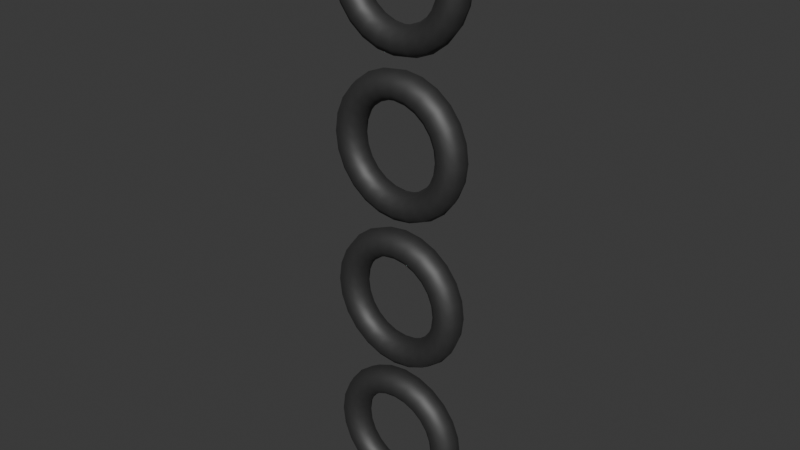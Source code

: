 # Source: chain.blend  (saved by Blender 4.0.36; exported with 4.5.12 LTS)
import bpy
from mathutils import Matrix  # noqa: F401  (used for matrix-valued properties, if any)

bpy.ops.wm.read_factory_settings(use_empty=True)
scene = bpy.context.scene
scene.name = 'Scene'

# ---- collections
col_collection = bpy.data.collections.new('Collection'); scene.collection.children.link(col_collection)

# ---- materials (node trees are filled in below, after node groups)
mat_material_001 = bpy.data.materials.new('Material.001')
mat_material_001.use_transparent_shadow = False

# ---- material node trees
mat_material_001.use_nodes = True; mat_material_001.node_tree.nodes.clear()
_N = mat_material_001.node_tree.nodes; _L = mat_material_001.node_tree.links
n0 = _N.new('ShaderNodeBsdfPrincipled'); n0.name = 'Principled BSDF'; n0.location = (10, 300)
n0.inputs[0].default_value = (0.1053, 0.1053, 0.1053, 1.0)
n0.inputs[1].default_value = 0.7849
n0.inputs[2].default_value = 0.6183
n0.inputs[3].default_value = 1.45
n1 = _N.new('ShaderNodeOutputMaterial'); n1.name = 'Material Output'; n1.location = (300, 300)
_L.new(n0.outputs[0], n1.inputs[0])
n1.is_active_output = True

# ---- world
world_world = bpy.data.worlds.new('World'); scene.world = world_world
world_world.use_nodes = True; world_world.node_tree.nodes.clear()
_N = world_world.node_tree.nodes; _L = world_world.node_tree.links
n0 = _N.new('ShaderNodeOutputWorld'); n0.name = 'World Output'; n0.location = (300, 300)
n1 = _N.new('ShaderNodeBackground'); n1.name = 'Background'; n1.location = (10, 300)
n1.inputs[0].default_value = (0.05088, 0.05088, 0.05088, 1.0)
_L.new(n1.outputs[0], n0.inputs[0])
n0.is_active_output = True
world_world.color = (0.05088, 0.05088, 0.05088)
world_world.use_sun_shadow = False
world_world.sun_shadow_jitter_overblur = 0.0

# ---- meshes
me_torus = bpy.data.meshes.new('Torus')
me_torus.from_pydata([(1.25, 0.0, 0.0), (1.202, 0.0, 0.1469), (1.077, 0.0, 0.2378), (0.9227, 0.0, 0.2378), (0.7977, 0.0, 0.1469), (0.75, 0.0, 3.062e-17), (0.7977, 0.0, -0.1469), (0.9227, 0.0, -0.2378), (1.077, 0.0, -0.2378), (1.202, 0.0, -0.1469), (1.207, 0.3235, 0.0), (1.161, 0.3112, 0.1469), (1.041, 0.2788, 0.2378), (0.8913, 0.2388, 0.2378), (0.7706, 0.2065, 0.1469), (0.7244, 0.1941, 3.062e-17), (0.7706, 0.2065, -0.1469), (0.8913, 0.2388, -0.2378), (1.041, 0.2788, -0.2378), (1.161, 0.3112, -0.1469), (1.083, 0.625, 0.0), (1.041, 0.6011, 0.1469), (0.9329, 0.5386, 0.2378), (0.7991, 0.4614, 0.2378), (0.6909, 0.3989, 0.1469), (0.6495, 0.375, 3.062e-17), (0.6909, 0.3989, -0.1469), (0.7991, 0.4614, -0.2378), (0.9329, 0.5386, -0.2378), (1.041, 0.6011, -0.1469), (0.8839, 0.8839, 0.0), (0.8501, 0.8501, 0.1469), (0.7617, 0.7617, 0.2378), (0.6525, 0.6525, 0.2378), (0.5641, 0.5641, 0.1469), (0.5303, 0.5303, 3.062e-17), (0.5641, 0.5641, -0.1469), (0.6525, 0.6525, -0.2378), (0.7617, 0.7617, -0.2378), (0.8501, 0.8501, -0.1469), (0.625, 1.083, 0.0), (0.6011, 1.041, 0.1469), (0.5386, 0.9329, 0.2378), (0.4614, 0.7991, 0.2378), (0.3989, 0.6909, 0.1469), (0.375, 0.6495, 3.062e-17), (0.3989, 0.6909, -0.1469), (0.4614, 0.7991, -0.2378), (0.5386, 0.9329, -0.2378), (0.6011, 1.041, -0.1469), (0.3235, 1.207, 0.0), (0.3112, 1.161, 0.1469), (0.2788, 1.041, 0.2378), (0.2388, 0.8913, 0.2378), (0.2065, 0.7706, 0.1469), (0.1941, 0.7244, 3.062e-17), (0.2065, 0.7706, -0.1469), (0.2388, 0.8913, -0.2378), (0.2788, 1.041, -0.2378), (0.3112, 1.161, -0.1469), (9.437e-08, 1.25, 0.0), (9.077e-08, 1.202, 0.1469), (8.133e-08, 1.077, 0.2378), (6.967e-08, 0.9227, 0.2378), (6.023e-08, 0.7977, 0.1469), (5.662e-08, 0.75, 3.062e-17), (6.023e-08, 0.7977, -0.1469), (6.967e-08, 0.9227, -0.2378), (8.133e-08, 1.077, -0.2378), (9.077e-08, 1.202, -0.1469), (-0.3235, 1.207, 0.0), (-0.3112, 1.161, 0.1469), (-0.2788, 1.041, 0.2378), (-0.2388, 0.8913, 0.2378), (-0.2065, 0.7706, 0.1469), (-0.1941, 0.7244, 3.062e-17), (-0.2065, 0.7706, -0.1469), (-0.2388, 0.8913, -0.2378), (-0.2788, 1.041, -0.2378), (-0.3112, 1.161, -0.1469), (-0.625, 1.083, 0.0), (-0.6011, 1.041, 0.1469), (-0.5386, 0.9329, 0.2378), (-0.4614, 0.7991, 0.2378), (-0.3989, 0.6909, 0.1469), (-0.375, 0.6495, 3.062e-17), (-0.3989, 0.6909, -0.1469), (-0.4614, 0.7991, -0.2378), (-0.5386, 0.9329, -0.2378), (-0.6011, 1.041, -0.1469), (-0.8839, 0.8839, 0.0), (-0.8501, 0.8501, 0.1469), (-0.7617, 0.7617, 0.2378), (-0.6525, 0.6525, 0.2378), (-0.5641, 0.5641, 0.1469), (-0.5303, 0.5303, 3.062e-17), (-0.5641, 0.5641, -0.1469), (-0.6525, 0.6525, -0.2378), (-0.7617, 0.7617, -0.2378), (-0.8501, 0.8501, -0.1469), (-1.083, 0.625, 0.0), (-1.041, 0.6011, 0.1469), (-0.9329, 0.5386, 0.2378), (-0.7991, 0.4614, 0.2378), (-0.6909, 0.3989, 0.1469), (-0.6495, 0.375, 3.062e-17), (-0.6909, 0.3989, -0.1469), (-0.7991, 0.4614, -0.2378), (-0.9329, 0.5386, -0.2378), (-1.041, 0.6011, -0.1469), (-1.207, 0.3235, 0.0), (-1.161, 0.3112, 0.1469), (-1.041, 0.2788, 0.2378), (-0.8913, 0.2388, 0.2378), (-0.7706, 0.2065, 0.1469), (-0.7244, 0.1941, 3.062e-17), (-0.7706, 0.2065, -0.1469), (-0.8913, 0.2388, -0.2378), (-1.041, 0.2788, -0.2378), (-1.161, 0.3112, -0.1469), (-1.25, 1.093e-07, 0.0), (-1.202, 1.051e-07, 0.1469), (-1.077, 9.418e-08, 0.2378), (-0.9227, 8.067e-08, 0.2378), (-0.7977, 6.974e-08, 0.1469), (-0.75, 6.557e-08, 3.062e-17), (-0.7977, 6.974e-08, -0.1469), (-0.9227, 8.067e-08, -0.2378), (-1.077, 9.418e-08, -0.2378), (-1.202, 1.051e-07, -0.1469), (-1.207, -0.3235, 0.0), (-1.161, -0.3112, 0.1469), (-1.041, -0.2788, 0.2378), (-0.8913, -0.2388, 0.2378), (-0.7706, -0.2065, 0.1469), (-0.7244, -0.1941, 3.062e-17), (-0.7706, -0.2065, -0.1469), (-0.8913, -0.2388, -0.2378), (-1.041, -0.2788, -0.2378), (-1.161, -0.3112, -0.1469), (-1.083, -0.625, 0.0), (-1.041, -0.6011, 0.1469), (-0.9329, -0.5386, 0.2378), (-0.7991, -0.4614, 0.2378), (-0.6909, -0.3989, 0.1469), (-0.6495, -0.375, 3.062e-17), (-0.6909, -0.3989, -0.1469), (-0.7991, -0.4614, -0.2378), (-0.9329, -0.5386, -0.2378), (-1.041, -0.6011, -0.1469), (-0.8839, -0.8839, 0.0), (-0.8501, -0.8501, 0.1469), (-0.7617, -0.7617, 0.2378), (-0.6525, -0.6525, 0.2378), (-0.5641, -0.5641, 0.1469), (-0.5303, -0.5303, 3.062e-17), (-0.5641, -0.5641, -0.1469), (-0.6525, -0.6525, -0.2378), (-0.7617, -0.7617, -0.2378), (-0.8501, -0.8501, -0.1469), (-0.625, -1.083, 0.0), (-0.6011, -1.041, 0.1469), (-0.5386, -0.9329, 0.2378), (-0.4614, -0.7991, 0.2378), (-0.3989, -0.6909, 0.1469), (-0.375, -0.6495, 3.062e-17), (-0.3989, -0.6909, -0.1469), (-0.4614, -0.7991, -0.2378), (-0.5386, -0.9329, -0.2378), (-0.6011, -1.041, -0.1469), (-0.3235, -1.207, 0.0), (-0.3112, -1.161, 0.1469), (-0.2788, -1.041, 0.2378), (-0.2388, -0.8913, 0.2378), (-0.2065, -0.7706, 0.1469), (-0.1941, -0.7244, 3.062e-17), (-0.2065, -0.7706, -0.1469), (-0.2388, -0.8913, -0.2378), (-0.2788, -1.041, -0.2378), (-0.3112, -1.161, -0.1469), (9.437e-08, -1.25, 0.0), (9.077e-08, -1.202, 0.1469), (8.133e-08, -1.077, 0.2378), (6.967e-08, -0.9227, 0.2378), (6.023e-08, -0.7977, 0.1469), (5.662e-08, -0.75, 3.062e-17), (6.023e-08, -0.7977, -0.1469), (6.967e-08, -0.9227, -0.2378), (8.133e-08, -1.077, -0.2378), (9.077e-08, -1.202, -0.1469), (0.3235, -1.207, 0.0), (0.3112, -1.161, 0.1469), (0.2788, -1.041, 0.2378), (0.2388, -0.8913, 0.2378), (0.2065, -0.7706, 0.1469), (0.1941, -0.7244, 3.062e-17), (0.2065, -0.7706, -0.1469), (0.2388, -0.8913, -0.2378), (0.2788, -1.041, -0.2378), (0.3112, -1.161, -0.1469), (0.625, -1.083, 0.0), (0.6011, -1.041, 0.1469), (0.5386, -0.9329, 0.2378), (0.4614, -0.7991, 0.2378), (0.3989, -0.6909, 0.1469), (0.375, -0.6495, 3.062e-17), (0.3989, -0.6909, -0.1469), (0.4614, -0.7991, -0.2378), (0.5386, -0.9329, -0.2378), (0.6011, -1.041, -0.1469), (0.8839, -0.8839, 0.0), (0.8501, -0.8501, 0.1469), (0.7617, -0.7617, 0.2378), (0.6525, -0.6525, 0.2378), (0.5641, -0.5641, 0.1469), (0.5303, -0.5303, 3.062e-17), (0.5641, -0.5641, -0.1469), (0.6525, -0.6525, -0.2378), (0.7617, -0.7617, -0.2378), (0.8501, -0.8501, -0.1469), (1.083, -0.625, 0.0), (1.041, -0.6011, 0.1469), (0.9329, -0.5386, 0.2378), (0.7991, -0.4614, 0.2378), (0.6909, -0.3989, 0.1469), (0.6495, -0.375, 3.062e-17), (0.6909, -0.3989, -0.1469), (0.7991, -0.4614, -0.2378), (0.9329, -0.5386, -0.2378), (1.041, -0.6011, -0.1469), (1.207, -0.3235, 0.0), (1.161, -0.3112, 0.1469), (1.041, -0.2788, 0.2378), (0.8913, -0.2388, 0.2378), (0.7706, -0.2065, 0.1469), (0.7244, -0.1941, 3.062e-17), (0.7706, -0.2065, -0.1469), (0.8913, -0.2388, -0.2378), (1.041, -0.2788, -0.2378), (1.161, -0.3112, -0.1469)], [], [(0, 10, 11, 1), (1, 11, 12, 2), (2, 12, 13, 3), (3, 13, 14, 4), (4, 14, 15, 5), (5, 15, 16, 6), (6, 16, 17, 7), (7, 17, 18, 8), (8, 18, 19, 9), (9, 19, 10, 0), (10, 20, 21, 11), (11, 21, 22, 12), (12, 22, 23, 13), (13, 23, 24, 14), (14, 24, 25, 15), (15, 25, 26, 16), (16, 26, 27, 17), (17, 27, 28, 18), (18, 28, 29, 19), (19, 29, 20, 10), (20, 30, 31, 21), (21, 31, 32, 22), (22, 32, 33, 23), (23, 33, 34, 24), (24, 34, 35, 25), (25, 35, 36, 26), (26, 36, 37, 27), (27, 37, 38, 28), (28, 38, 39, 29), (29, 39, 30, 20), (30, 40, 41, 31), (31, 41, 42, 32), (32, 42, 43, 33), (33, 43, 44, 34), (34, 44, 45, 35), (35, 45, 46, 36), (36, 46, 47, 37), (37, 47, 48, 38), (38, 48, 49, 39), (39, 49, 40, 30), (40, 50, 51, 41), (41, 51, 52, 42), (42, 52, 53, 43), (43, 53, 54, 44), (44, 54, 55, 45), (45, 55, 56, 46), (46, 56, 57, 47), (47, 57, 58, 48), (48, 58, 59, 49), (49, 59, 50, 40), (50, 60, 61, 51), (51, 61, 62, 52), (52, 62, 63, 53), (53, 63, 64, 54), (54, 64, 65, 55), (55, 65, 66, 56), (56, 66, 67, 57), (57, 67, 68, 58), (58, 68, 69, 59), (59, 69, 60, 50), (60, 70, 71, 61), (61, 71, 72, 62), (62, 72, 73, 63), (63, 73, 74, 64), (64, 74, 75, 65), (65, 75, 76, 66), (66, 76, 77, 67), (67, 77, 78, 68), (68, 78, 79, 69), (69, 79, 70, 60), (70, 80, 81, 71), (71, 81, 82, 72), (72, 82, 83, 73), (73, 83, 84, 74), (74, 84, 85, 75), (75, 85, 86, 76), (76, 86, 87, 77), (77, 87, 88, 78), (78, 88, 89, 79), (79, 89, 80, 70), (80, 90, 91, 81), (81, 91, 92, 82), (82, 92, 93, 83), (83, 93, 94, 84), (84, 94, 95, 85), (85, 95, 96, 86), (86, 96, 97, 87), (87, 97, 98, 88), (88, 98, 99, 89), (89, 99, 90, 80), (90, 100, 101, 91), (91, 101, 102, 92), (92, 102, 103, 93), (93, 103, 104, 94), (94, 104, 105, 95), (95, 105, 106, 96), (96, 106, 107, 97), (97, 107, 108, 98), (98, 108, 109, 99), (99, 109, 100, 90), (100, 110, 111, 101), (101, 111, 112, 102), (102, 112, 113, 103), (103, 113, 114, 104), (104, 114, 115, 105), (105, 115, 116, 106), (106, 116, 117, 107), (107, 117, 118, 108), (108, 118, 119, 109), (109, 119, 110, 100), (110, 120, 121, 111), (111, 121, 122, 112), (112, 122, 123, 113), (113, 123, 124, 114), (114, 124, 125, 115), (115, 125, 126, 116), (116, 126, 127, 117), (117, 127, 128, 118), (118, 128, 129, 119), (119, 129, 120, 110), (120, 130, 131, 121), (121, 131, 132, 122), (122, 132, 133, 123), (123, 133, 134, 124), (124, 134, 135, 125), (125, 135, 136, 126), (126, 136, 137, 127), (127, 137, 138, 128), (128, 138, 139, 129), (129, 139, 130, 120), (130, 140, 141, 131), (131, 141, 142, 132), (132, 142, 143, 133), (133, 143, 144, 134), (134, 144, 145, 135), (135, 145, 146, 136), (136, 146, 147, 137), (137, 147, 148, 138), (138, 148, 149, 139), (139, 149, 140, 130), (140, 150, 151, 141), (141, 151, 152, 142), (142, 152, 153, 143), (143, 153, 154, 144), (144, 154, 155, 145), (145, 155, 156, 146), (146, 156, 157, 147), (147, 157, 158, 148), (148, 158, 159, 149), (149, 159, 150, 140), (150, 160, 161, 151), (151, 161, 162, 152), (152, 162, 163, 153), (153, 163, 164, 154), (154, 164, 165, 155), (155, 165, 166, 156), (156, 166, 167, 157), (157, 167, 168, 158), (158, 168, 169, 159), (159, 169, 160, 150), (160, 170, 171, 161), (161, 171, 172, 162), (162, 172, 173, 163), (163, 173, 174, 164), (164, 174, 175, 165), (165, 175, 176, 166), (166, 176, 177, 167), (167, 177, 178, 168), (168, 178, 179, 169), (169, 179, 170, 160), (170, 180, 181, 171), (171, 181, 182, 172), (172, 182, 183, 173), (173, 183, 184, 174), (174, 184, 185, 175), (175, 185, 186, 176), (176, 186, 187, 177), (177, 187, 188, 178), (178, 188, 189, 179), (179, 189, 180, 170), (180, 190, 191, 181), (181, 191, 192, 182), (182, 192, 193, 183), (183, 193, 194, 184), (184, 194, 195, 185), (185, 195, 196, 186), (186, 196, 197, 187), (187, 197, 198, 188), (188, 198, 199, 189), (189, 199, 190, 180), (190, 200, 201, 191), (191, 201, 202, 192), (192, 202, 203, 193), (193, 203, 204, 194), (194, 204, 205, 195), (195, 205, 206, 196), (196, 206, 207, 197), (197, 207, 208, 198), (198, 208, 209, 199), (199, 209, 200, 190), (200, 210, 211, 201), (201, 211, 212, 202), (202, 212, 213, 203), (203, 213, 214, 204), (204, 214, 215, 205), (205, 215, 216, 206), (206, 216, 217, 207), (207, 217, 218, 208), (208, 218, 219, 209), (209, 219, 210, 200), (210, 220, 221, 211), (211, 221, 222, 212), (212, 222, 223, 213), (213, 223, 224, 214), (214, 224, 225, 215), (215, 225, 226, 216), (216, 226, 227, 217), (217, 227, 228, 218), (218, 228, 229, 219), (219, 229, 220, 210), (220, 230, 231, 221), (221, 231, 232, 222), (222, 232, 233, 223), (223, 233, 234, 224), (224, 234, 235, 225), (225, 235, 236, 226), (226, 236, 237, 227), (227, 237, 238, 228), (228, 238, 239, 229), (229, 239, 230, 220), (230, 0, 1, 231), (231, 1, 2, 232), (232, 2, 3, 233), (233, 3, 4, 234), (234, 4, 5, 235), (235, 5, 6, 236), (236, 6, 7, 237), (237, 7, 8, 238), (238, 8, 9, 239), (239, 9, 0, 230)])
me_torus.polygons.foreach_set('use_smooth', [True] * 240)
_uv = me_torus.uv_layers.new(name='UVMap')
_uv.uv.foreach_set('vector', [0.5, 0.6, 0.5417, 0.6, 0.5417, 0.7, 0.5, 0.7, 0.5, 0.7, 0.5417, 0.7, 0.5417, 0.8, 0.5, 0.8, 0.5, 0.8, 0.5417, 0.8, 0.5417, 0.9, 0.5, 0.9, 0.5, 0.9, 0.5417, 0.9, 0.5417, 1.0, 0.5, 1.0, 0.5, -1.11e-16, 0.5417, -1.11e-16, 0.5417, 0.1, 0.5, 0.1, 0.5, 0.1, 0.5417, 0.1, 0.5417, 0.2, 0.5, 0.2, 0.5, 0.2, 0.5417, 0.2, 0.5417, 0.3, 0.5, 0.3, 0.5, 0.3, 0.5417, 0.3, 0.5417, 0.4, 0.5, 0.4, 0.5, 0.4, 0.5417, 0.4, 0.5417, 0.5, 0.5, 0.5, 0.5, 0.5, 0.5417, 0.5, 0.5417, 0.6, 0.5, 0.6, 0.5417, 0.6, 0.5833, 0.6, 0.5833, 0.7, 0.5417, 0.7, 0.5417, 0.7, 0.5833, 0.7, 0.5833, 0.8, 0.5417, 0.8, 0.5417, 0.8, 0.5833, 0.8, 0.5833, 0.9, 0.5417, 0.9, 0.5417, 0.9, 0.5833, 0.9, 0.5833, 1.0, 0.5417, 1.0, 0.5417, -1.11e-16, 0.5833, -1.11e-16, 0.5833, 0.1, 0.5417, 0.1, 0.5417, 0.1, 0.5833, 0.1, 0.5833, 0.2, 0.5417, 0.2, 0.5417, 0.2, 0.5833, 0.2, 0.5833, 0.3, 0.5417, 0.3, 0.5417, 0.3, 0.5833, 0.3, 0.5833, 0.4, 0.5417, 0.4, 0.5417, 0.4, 0.5833, 0.4, 0.5833, 0.5, 0.5417, 0.5, 0.5417, 0.5, 0.5833, 0.5, 0.5833, 0.6, 0.5417, 0.6, 0.5833, 0.6, 0.625, 0.6, 0.625, 0.7, 0.5833, 0.7, 0.5833, 0.7, 0.625, 0.7, 0.625, 0.8, 0.5833, 0.8, 0.5833, 0.8, 0.625, 0.8, 0.625, 0.9, 0.5833, 0.9, 0.5833, 0.9, 0.625, 0.9, 0.625, 1.0, 0.5833, 1.0, 0.5833, -1.11e-16, 0.625, -1.11e-16, 0.625, 0.1, 0.5833, 0.1, 0.5833, 0.1, 0.625, 0.1, 0.625, 0.2, 0.5833, 0.2, 0.5833, 0.2, 0.625, 0.2, 0.625, 0.3, 0.5833, 0.3, 0.5833, 0.3, 0.625, 0.3, 0.625, 0.4, 0.5833, 0.4, 0.5833, 0.4, 0.625, 0.4, 0.625, 0.5, 0.5833, 0.5, 0.5833, 0.5, 0.625, 0.5, 0.625, 0.6, 0.5833, 0.6, 0.625, 0.6, 0.6667, 0.6, 0.6667, 0.7, 0.625, 0.7, 0.625, 0.7, 0.6667, 0.7, 0.6667, 0.8, 0.625, 0.8, 0.625, 0.8, 0.6667, 0.8, 0.6667, 0.9, 0.625, 0.9, 0.625, 0.9, 0.6667, 0.9, 0.6667, 1.0, 0.625, 1.0, 0.625, -1.11e-16, 0.6667, -1.11e-16, 0.6667, 0.1, 0.625, 0.1, 0.625, 0.1, 0.6667, 0.1, 0.6667, 0.2, 0.625, 0.2, 0.625, 0.2, 0.6667, 0.2, 0.6667, 0.3, 0.625, 0.3, 0.625, 0.3, 0.6667, 0.3, 0.6667, 0.4, 0.625, 0.4, 0.625, 0.4, 0.6667, 0.4, 0.6667, 0.5, 0.625, 0.5, 0.625, 0.5, 0.6667, 0.5, 0.6667, 0.6, 0.625, 0.6, 0.6667, 0.6, 0.7083, 0.6, 0.7083, 0.7, 0.6667, 0.7, 0.6667, 0.7, 0.7083, 0.7, 0.7083, 0.8, 0.6667, 0.8, 0.6667, 0.8, 0.7083, 0.8, 0.7083, 0.9, 0.6667, 0.9, 0.6667, 0.9, 0.7083, 0.9, 0.7083, 1.0, 0.6667, 1.0, 0.6667, -1.11e-16, 0.7083, -1.11e-16, 0.7083, 0.1, 0.6667, 0.1, 0.6667, 0.1, 0.7083, 0.1, 0.7083, 0.2, 0.6667, 0.2, 0.6667, 0.2, 0.7083, 0.2, 0.7083, 0.3, 0.6667, 0.3, 0.6667, 0.3, 0.7083, 0.3, 0.7083, 0.4, 0.6667, 0.4, 0.6667, 0.4, 0.7083, 0.4, 0.7083, 0.5, 0.6667, 0.5, 0.6667, 0.5, 0.7083, 0.5, 0.7083, 0.6, 0.6667, 0.6, 0.7083, 0.6, 0.75, 0.6, 0.75, 0.7, 0.7083, 0.7, 0.7083, 0.7, 0.75, 0.7, 0.75, 0.8, 0.7083, 0.8, 0.7083, 0.8, 0.75, 0.8, 0.75, 0.9, 0.7083, 0.9, 0.7083, 0.9, 0.75, 0.9, 0.75, 1.0, 0.7083, 1.0, 0.7083, -1.11e-16, 0.75, -1.11e-16, 0.75, 0.1, 0.7083, 0.1, 0.7083, 0.1, 0.75, 0.1, 0.75, 0.2, 0.7083, 0.2, 0.7083, 0.2, 0.75, 0.2, 0.75, 0.3, 0.7083, 0.3, 0.7083, 0.3, 0.75, 0.3, 0.75, 0.4, 0.7083, 0.4, 0.7083, 0.4, 0.75, 0.4, 0.75, 0.5, 0.7083, 0.5, 0.7083, 0.5, 0.75, 0.5, 0.75, 0.6, 0.7083, 0.6, 0.75, 0.6, 0.7917, 0.6, 0.7917, 0.7, 0.75, 0.7, 0.75, 0.7, 0.7917, 0.7, 0.7917, 0.8, 0.75, 0.8, 0.75, 0.8, 0.7917, 0.8, 0.7917, 0.9, 0.75, 0.9, 0.75, 0.9, 0.7917, 0.9, 0.7917, 1.0, 0.75, 1.0, 0.75, -1.11e-16, 0.7917, -1.11e-16, 0.7917, 0.1, 0.75, 0.1, 0.75, 0.1, 0.7917, 0.1, 0.7917, 0.2, 0.75, 0.2, 0.75, 0.2, 0.7917, 0.2, 0.7917, 0.3, 0.75, 0.3, 0.75, 0.3, 0.7917, 0.3, 0.7917, 0.4, 0.75, 0.4, 0.75, 0.4, 0.7917, 0.4, 0.7917, 0.5, 0.75, 0.5, 0.75, 0.5, 0.7917, 0.5, 0.7917, 0.6, 0.75, 0.6, 0.7917, 0.6, 0.8333, 0.6, 0.8333, 0.7, 0.7917, 0.7, 0.7917, 0.7, 0.8333, 0.7, 0.8333, 0.8, 0.7917, 0.8, 0.7917, 0.8, 0.8333, 0.8, 0.8333, 0.9, 0.7917, 0.9, 0.7917, 0.9, 0.8333, 0.9, 0.8333, 1.0, 0.7917, 1.0, 0.7917, -1.11e-16, 0.8333, -1.11e-16, 0.8333, 0.1, 0.7917, 0.1, 0.7917, 0.1, 0.8333, 0.1, 0.8333, 0.2, 0.7917, 0.2, 0.7917, 0.2, 0.8333, 0.2, 0.8333, 0.3, 0.7917, 0.3, 0.7917, 0.3, 0.8333, 0.3, 0.8333, 0.4, 0.7917, 0.4, 0.7917, 0.4, 0.8333, 0.4, 0.8333, 0.5, 0.7917, 0.5, 0.7917, 0.5, 0.8333, 0.5, 0.8333, 0.6, 0.7917, 0.6, 0.8333, 0.6, 0.875, 0.6, 0.875, 0.7, 0.8333, 0.7, 0.8333, 0.7, 0.875, 0.7, 0.875, 0.8, 0.8333, 0.8, 0.8333, 0.8, 0.875, 0.8, 0.875, 0.9, 0.8333, 0.9, 0.8333, 0.9, 0.875, 0.9, 0.875, 1.0, 0.8333, 1.0, 0.8333, -1.11e-16, 0.875, -1.11e-16, 0.875, 0.1, 0.8333, 0.1, 0.8333, 0.1, 0.875, 0.1, 0.875, 0.2, 0.8333, 0.2, 0.8333, 0.2, 0.875, 0.2, 0.875, 0.3, 0.8333, 0.3, 0.8333, 0.3, 0.875, 0.3, 0.875, 0.4, 0.8333, 0.4, 0.8333, 0.4, 0.875, 0.4, 0.875, 0.5, 0.8333, 0.5, 0.8333, 0.5, 0.875, 0.5, 0.875, 0.6, 0.8333, 0.6, 0.875, 0.6, 0.9167, 0.6, 0.9167, 0.7, 0.875, 0.7, 0.875, 0.7, 0.9167, 0.7, 0.9167, 0.8, 0.875, 0.8, 0.875, 0.8, 0.9167, 0.8, 0.9167, 0.9, 0.875, 0.9, 0.875, 0.9, 0.9167, 0.9, 0.9167, 1.0, 0.875, 1.0, 0.875, -1.11e-16, 0.9167, -1.11e-16, 0.9167, 0.1, 0.875, 0.1, 0.875, 0.1, 0.9167, 0.1, 0.9167, 0.2, 0.875, 0.2, 0.875, 0.2, 0.9167, 0.2, 0.9167, 0.3, 0.875, 0.3, 0.875, 0.3, 0.9167, 0.3, 0.9167, 0.4, 0.875, 0.4, 0.875, 0.4, 0.9167, 0.4, 0.9167, 0.5, 0.875, 0.5, 0.875, 0.5, 0.9167, 0.5, 0.9167, 0.6, 0.875, 0.6, 0.9167, 0.6, 0.9583, 0.6, 0.9583, 0.7, 0.9167, 0.7, 0.9167, 0.7, 0.9583, 0.7, 0.9583, 0.8, 0.9167, 0.8, 0.9167, 0.8, 0.9583, 0.8, 0.9583, 0.9, 0.9167, 0.9, 0.9167, 0.9, 0.9583, 0.9, 0.9583, 1.0, 0.9167, 1.0, 0.9167, -1.11e-16, 0.9583, -1.11e-16, 0.9583, 0.1, 0.9167, 0.1, 0.9167, 0.1, 0.9583, 0.1, 0.9583, 0.2, 0.9167, 0.2, 0.9167, 0.2, 0.9583, 0.2, 0.9583, 0.3, 0.9167, 0.3, 0.9167, 0.3, 0.9583, 0.3, 0.9583, 0.4, 0.9167, 0.4, 0.9167, 0.4, 0.9583, 0.4, 0.9583, 0.5, 0.9167, 0.5, 0.9167, 0.5, 0.9583, 0.5, 0.9583, 0.6, 0.9167, 0.6, 0.9583, 0.6, 1.0, 0.6, 1.0, 0.7, 0.9583, 0.7, 0.9583, 0.7, 1.0, 0.7, 1.0, 0.8, 0.9583, 0.8, 0.9583, 0.8, 1.0, 0.8, 1.0, 0.9, 0.9583, 0.9, 0.9583, 0.9, 1.0, 0.9, 1.0, 1.0, 0.9583, 1.0, 0.9583, -1.11e-16, 1.0, -1.11e-16, 1.0, 0.1, 0.9583, 0.1, 0.9583, 0.1, 1.0, 0.1, 1.0, 0.2, 0.9583, 0.2, 0.9583, 0.2, 1.0, 0.2, 1.0, 0.3, 0.9583, 0.3, 0.9583, 0.3, 1.0, 0.3, 1.0, 0.4, 0.9583, 0.4, 0.9583, 0.4, 1.0, 0.4, 1.0, 0.5, 0.9583, 0.5, 0.9583, 0.5, 1.0, 0.5, 1.0, 0.6, 0.9583, 0.6, -4.441e-16, 0.6, 0.04167, 0.6, 0.04167, 0.7, -4.441e-16, 0.7, -4.441e-16, 0.7, 0.04167, 0.7, 0.04167, 0.8, -4.441e-16, 0.8, -4.441e-16, 0.8, 0.04167, 0.8, 0.04167, 0.9, -4.441e-16, 0.9, -4.441e-16, 0.9, 0.04167, 0.9, 0.04167, 1.0, -4.441e-16, 1.0, -4.441e-16, -1.11e-16, 0.04167, -1.11e-16, 0.04167, 0.1, -4.441e-16, 0.1, -4.441e-16, 0.1, 0.04167, 0.1, 0.04167, 0.2, -4.441e-16, 0.2, -4.441e-16, 0.2, 0.04167, 0.2, 0.04167, 0.3, -4.441e-16, 0.3, -4.441e-16, 0.3, 0.04167, 0.3, 0.04167, 0.4, -4.441e-16, 0.4, -4.441e-16, 0.4, 0.04167, 0.4, 0.04167, 0.5, -4.441e-16, 0.5, -4.441e-16, 0.5, 0.04167, 0.5, 0.04167, 0.6, -4.441e-16, 0.6, 0.04167, 0.6, 0.08333, 0.6, 0.08333, 0.7, 0.04167, 0.7, 0.04167, 0.7, 0.08333, 0.7, 0.08333, 0.8, 0.04167, 0.8, 0.04167, 0.8, 0.08333, 0.8, 0.08333, 0.9, 0.04167, 0.9, 0.04167, 0.9, 0.08333, 0.9, 0.08333, 1.0, 0.04167, 1.0, 0.04167, -1.11e-16, 0.08333, -1.11e-16, 0.08333, 0.1, 0.04167, 0.1, 0.04167, 0.1, 0.08333, 0.1, 0.08333, 0.2, 0.04167, 0.2, 0.04167, 0.2, 0.08333, 0.2, 0.08333, 0.3, 0.04167, 0.3, 0.04167, 0.3, 0.08333, 0.3, 0.08333, 0.4, 0.04167, 0.4, 0.04167, 0.4, 0.08333, 0.4, 0.08333, 0.5, 0.04167, 0.5, 0.04167, 0.5, 0.08333, 0.5, 0.08333, 0.6, 0.04167, 0.6, 0.08333, 0.6, 0.125, 0.6, 0.125, 0.7, 0.08333, 0.7, 0.08333, 0.7, 0.125, 0.7, 0.125, 0.8, 0.08333, 0.8, 0.08333, 0.8, 0.125, 0.8, 0.125, 0.9, 0.08333, 0.9, 0.08333, 0.9, 0.125, 0.9, 0.125, 1.0, 0.08333, 1.0, 0.08333, -1.11e-16, 0.125, -1.11e-16, 0.125, 0.1, 0.08333, 0.1, 0.08333, 0.1, 0.125, 0.1, 0.125, 0.2, 0.08333, 0.2, 0.08333, 0.2, 0.125, 0.2, 0.125, 0.3, 0.08333, 0.3, 0.08333, 0.3, 0.125, 0.3, 0.125, 0.4, 0.08333, 0.4, 0.08333, 0.4, 0.125, 0.4, 0.125, 0.5, 0.08333, 0.5, 0.08333, 0.5, 0.125, 0.5, 0.125, 0.6, 0.08333, 0.6, 0.125, 0.6, 0.1667, 0.6, 0.1667, 0.7, 0.125, 0.7, 0.125, 0.7, 0.1667, 0.7, 0.1667, 0.8, 0.125, 0.8, 0.125, 0.8, 0.1667, 0.8, 0.1667, 0.9, 0.125, 0.9, 0.125, 0.9, 0.1667, 0.9, 0.1667, 1.0, 0.125, 1.0, 0.125, -1.11e-16, 0.1667, -1.11e-16, 0.1667, 0.1, 0.125, 0.1, 0.125, 0.1, 0.1667, 0.1, 0.1667, 0.2, 0.125, 0.2, 0.125, 0.2, 0.1667, 0.2, 0.1667, 0.3, 0.125, 0.3, 0.125, 0.3, 0.1667, 0.3, 0.1667, 0.4, 0.125, 0.4, 0.125, 0.4, 0.1667, 0.4, 0.1667, 0.5, 0.125, 0.5, 0.125, 0.5, 0.1667, 0.5, 0.1667, 0.6, 0.125, 0.6, 0.1667, 0.6, 0.2083, 0.6, 0.2083, 0.7, 0.1667, 0.7, 0.1667, 0.7, 0.2083, 0.7, 0.2083, 0.8, 0.1667, 0.8, 0.1667, 0.8, 0.2083, 0.8, 0.2083, 0.9, 0.1667, 0.9, 0.1667, 0.9, 0.2083, 0.9, 0.2083, 1.0, 0.1667, 1.0, 0.1667, -1.11e-16, 0.2083, -1.11e-16, 0.2083, 0.1, 0.1667, 0.1, 0.1667, 0.1, 0.2083, 0.1, 0.2083, 0.2, 0.1667, 0.2, 0.1667, 0.2, 0.2083, 0.2, 0.2083, 0.3, 0.1667, 0.3, 0.1667, 0.3, 0.2083, 0.3, 0.2083, 0.4, 0.1667, 0.4, 0.1667, 0.4, 0.2083, 0.4, 0.2083, 0.5, 0.1667, 0.5, 0.1667, 0.5, 0.2083, 0.5, 0.2083, 0.6, 0.1667, 0.6, 0.2083, 0.6, 0.25, 0.6, 0.25, 0.7, 0.2083, 0.7, 0.2083, 0.7, 0.25, 0.7, 0.25, 0.8, 0.2083, 0.8, 0.2083, 0.8, 0.25, 0.8, 0.25, 0.9, 0.2083, 0.9, 0.2083, 0.9, 0.25, 0.9, 0.25, 1.0, 0.2083, 1.0, 0.2083, -1.11e-16, 0.25, -1.11e-16, 0.25, 0.1, 0.2083, 0.1, 0.2083, 0.1, 0.25, 0.1, 0.25, 0.2, 0.2083, 0.2, 0.2083, 0.2, 0.25, 0.2, 0.25, 0.3, 0.2083, 0.3, 0.2083, 0.3, 0.25, 0.3, 0.25, 0.4, 0.2083, 0.4, 0.2083, 0.4, 0.25, 0.4, 0.25, 0.5, 0.2083, 0.5, 0.2083, 0.5, 0.25, 0.5, 0.25, 0.6, 0.2083, 0.6, 0.25, 0.6, 0.2917, 0.6, 0.2917, 0.7, 0.25, 0.7, 0.25, 0.7, 0.2917, 0.7, 0.2917, 0.8, 0.25, 0.8, 0.25, 0.8, 0.2917, 0.8, 0.2917, 0.9, 0.25, 0.9, 0.25, 0.9, 0.2917, 0.9, 0.2917, 1.0, 0.25, 1.0, 0.25, -1.11e-16, 0.2917, -1.11e-16, 0.2917, 0.1, 0.25, 0.1, 0.25, 0.1, 0.2917, 0.1, 0.2917, 0.2, 0.25, 0.2, 0.25, 0.2, 0.2917, 0.2, 0.2917, 0.3, 0.25, 0.3, 0.25, 0.3, 0.2917, 0.3, 0.2917, 0.4, 0.25, 0.4, 0.25, 0.4, 0.2917, 0.4, 0.2917, 0.5, 0.25, 0.5, 0.25, 0.5, 0.2917, 0.5, 0.2917, 0.6, 0.25, 0.6, 0.2917, 0.6, 0.3333, 0.6, 0.3333, 0.7, 0.2917, 0.7, 0.2917, 0.7, 0.3333, 0.7, 0.3333, 0.8, 0.2917, 0.8, 0.2917, 0.8, 0.3333, 0.8, 0.3333, 0.9, 0.2917, 0.9, 0.2917, 0.9, 0.3333, 0.9, 0.3333, 1.0, 0.2917, 1.0, 0.2917, -1.11e-16, 0.3333, -1.11e-16, 0.3333, 0.1, 0.2917, 0.1, 0.2917, 0.1, 0.3333, 0.1, 0.3333, 0.2, 0.2917, 0.2, 0.2917, 0.2, 0.3333, 0.2, 0.3333, 0.3, 0.2917, 0.3, 0.2917, 0.3, 0.3333, 0.3, 0.3333, 0.4, 0.2917, 0.4, 0.2917, 0.4, 0.3333, 0.4, 0.3333, 0.5, 0.2917, 0.5, 0.2917, 0.5, 0.3333, 0.5, 0.3333, 0.6, 0.2917, 0.6, 0.3333, 0.6, 0.375, 0.6, 0.375, 0.7, 0.3333, 0.7, 0.3333, 0.7, 0.375, 0.7, 0.375, 0.8, 0.3333, 0.8, 0.3333, 0.8, 0.375, 0.8, 0.375, 0.9, 0.3333, 0.9, 0.3333, 0.9, 0.375, 0.9, 0.375, 1.0, 0.3333, 1.0, 0.3333, -1.11e-16, 0.375, -1.11e-16, 0.375, 0.1, 0.3333, 0.1, 0.3333, 0.1, 0.375, 0.1, 0.375, 0.2, 0.3333, 0.2, 0.3333, 0.2, 0.375, 0.2, 0.375, 0.3, 0.3333, 0.3, 0.3333, 0.3, 0.375, 0.3, 0.375, 0.4, 0.3333, 0.4, 0.3333, 0.4, 0.375, 0.4, 0.375, 0.5, 0.3333, 0.5, 0.3333, 0.5, 0.375, 0.5, 0.375, 0.6, 0.3333, 0.6, 0.375, 0.6, 0.4167, 0.6, 0.4167, 0.7, 0.375, 0.7, 0.375, 0.7, 0.4167, 0.7, 0.4167, 0.8, 0.375, 0.8, 0.375, 0.8, 0.4167, 0.8, 0.4167, 0.9, 0.375, 0.9, 0.375, 0.9, 0.4167, 0.9, 0.4167, 1.0, 0.375, 1.0, 0.375, -1.11e-16, 0.4167, -1.11e-16, 0.4167, 0.1, 0.375, 0.1, 0.375, 0.1, 0.4167, 0.1, 0.4167, 0.2, 0.375, 0.2, 0.375, 0.2, 0.4167, 0.2, 0.4167, 0.3, 0.375, 0.3, 0.375, 0.3, 0.4167, 0.3, 0.4167, 0.4, 0.375, 0.4, 0.375, 0.4, 0.4167, 0.4, 0.4167, 0.5, 0.375, 0.5, 0.375, 0.5, 0.4167, 0.5, 0.4167, 0.6, 0.375, 0.6, 0.4167, 0.6, 0.4583, 0.6, 0.4583, 0.7, 0.4167, 0.7, 0.4167, 0.7, 0.4583, 0.7, 0.4583, 0.8, 0.4167, 0.8, 0.4167, 0.8, 0.4583, 0.8, 0.4583, 0.9, 0.4167, 0.9, 0.4167, 0.9, 0.4583, 0.9, 0.4583, 1.0, 0.4167, 1.0, 0.4167, -1.11e-16, 0.4583, -1.11e-16, 0.4583, 0.1, 0.4167, 0.1, 0.4167, 0.1, 0.4583, 0.1, 0.4583, 0.2, 0.4167, 0.2, 0.4167, 0.2, 0.4583, 0.2, 0.4583, 0.3, 0.4167, 0.3, 0.4167, 0.3, 0.4583, 0.3, 0.4583, 0.4, 0.4167, 0.4, 0.4167, 0.4, 0.4583, 0.4, 0.4583, 0.5, 0.4167, 0.5, 0.4167, 0.5, 0.4583, 0.5, 0.4583, 0.6, 0.4167, 0.6, 0.4583, 0.6, 0.5, 0.6, 0.5, 0.7, 0.4583, 0.7, 0.4583, 0.7, 0.5, 0.7, 0.5, 0.8, 0.4583, 0.8, 0.4583, 0.8, 0.5, 0.8, 0.5, 0.9, 0.4583, 0.9, 0.4583, 0.9, 0.5, 0.9, 0.5, 1.0, 0.4583, 1.0, 0.4583, -1.11e-16, 0.5, -1.11e-16, 0.5, 0.1, 0.4583, 0.1, 0.4583, 0.1, 0.5, 0.1, 0.5, 0.2, 0.4583, 0.2, 0.4583, 0.2, 0.5, 0.2, 0.5, 0.3, 0.4583, 0.3, 0.4583, 0.3, 0.5, 0.3, 0.5, 0.4, 0.4583, 0.4, 0.4583, 0.4, 0.5, 0.4, 0.5, 0.5, 0.4583, 0.5, 0.4583, 0.5, 0.5, 0.5, 0.5, 0.6, 0.4583, 0.6])
me_torus.materials.append(mat_material_001)
me_torus.update()

# ---- objects
ob_torus = bpy.data.objects.new('Torus', me_torus)

# ---- transforms, parenting, visibility, modifiers, constraints
ob_torus.location = (0.0, 0.0, 0.0)
ob_torus.rotation_euler = (1.571, -0.0, 0.0)
_m = ob_torus.modifiers.new('Array', 'ARRAY')
_m.count = 4
_m.relative_offset_displace = (0.0, 1.08, 0.0)

# ---- collection membership
col_collection.objects.link(ob_torus)

# ---- scene / render settings (as saved in the file)
scene.frame_start = 1; scene.frame_end = 250; scene.frame_set(1)
scene.render.engine = 'BLENDER_EEVEE_NEXT'
scene.cycles.sampling_pattern = 'TABULATED_SOBOL'
bpy.context.view_layer.update()

# ---- added for rendering (the .blend has no active camera and no usable light): camera, sun
cam_auto = bpy.data.cameras.new('AutoCamera')
cam_auto.lens = 50.0
cam_auto.sensor_width = 36.0
cam_auto.clip_end = 1000.0
ob_auto_camera = bpy.data.objects.new('AutoCamera', cam_auto)
scene.collection.objects.link(ob_auto_camera)
ob_auto_camera.location = (10.0861, -12.1033, 12.1188)
ob_auto_camera.rotation_euler = (1.09748, -7.21219e-08, 0.694738)
scene.camera = ob_auto_camera
light_auto_sun = bpy.data.lights.new('AutoSun', 'SUN')
light_auto_sun.energy = 3.0
light_auto_sun.angle = 0.0523599
ob_auto_sun = bpy.data.objects.new('AutoSun', light_auto_sun)
scene.collection.objects.link(ob_auto_sun)
ob_auto_sun.rotation_euler = (0.872665, 0.174533, 0.523599)
bpy.context.view_layer.update()
